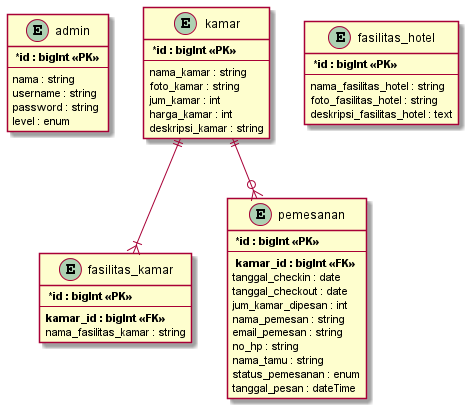

The diagram above was rendered by PlantUML. Its source (embedded in the PNG):
@startuml ERD_HOTEL
entity admin {
    ** *id : bigInt <<PK>> **
    --
    nama : string
    username : string
    password : string 
    level : enum
}

entity kamar{
    ** *id : bigInt <<PK>> **
    --
    nama_kamar : string
    foto_kamar : string
    jum_kamar : int
    harga_kamar : int
    deskripsi_kamar : string
}

entity fasilitas_kamar{
    ** *id : bigInt <<PK>> **
    --
    **kamar_id : bigInt <<FK>>**
    nama_fasilitas_kamar : string
}

entity fasilitas_hotel{
    ** *id : bigInt <<PK>> **
    --
    nama_fasilitas_hotel : string
    foto_fasilitas_hotel : string
    deskripsi_fasilitas_hotel : text
}

entity pemesanan {
    ** *id : bigInt <<PK>> **
    --
    ** kamar_id : bigInt <<FK>> **
    tanggal_checkin : date
    tanggal_checkout : date
    jum_kamar_dipesan : int
    nama_pemesan : string
    email_pemesan : string
    no_hp : string
    nama_tamu : string
    status_pemesanan : enum
    tanggal_pesan : dateTime
}

kamar ||--|{ fasilitas_kamar
kamar ||--o{ pemesanan

@enduml